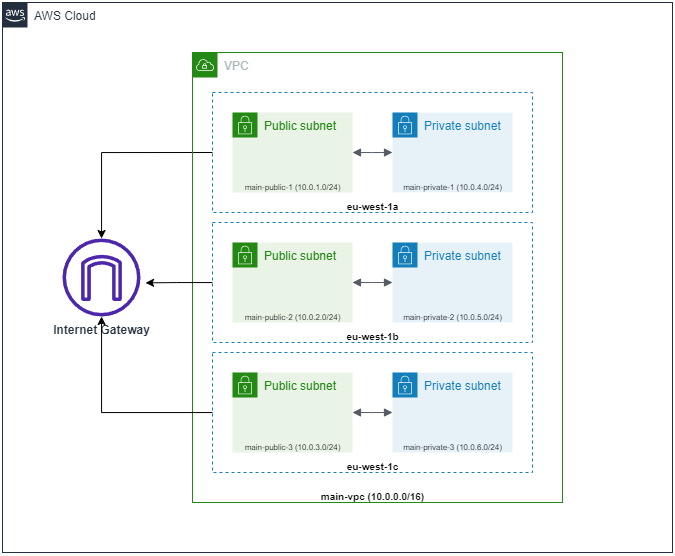

The diagram above was exported from draw.io. Its source (the exported page's mxGraphModel, read from the mxfile embedded in the PNG):
<mxGraphModel dx="1014" dy="579" grid="1" gridSize="10" guides="1" tooltips="1" connect="1" arrows="1" fold="1" page="1" pageScale="1" pageWidth="850" pageHeight="1100" math="0" shadow="0">
  <root>
    <mxCell id="0" />
    <mxCell id="1" parent="0" />
    <mxCell id="g0Vlhe9YZ7hjEKlF3Iju-28" style="edgeStyle=orthogonalEdgeStyle;rounded=0;orthogonalLoop=1;jettySize=auto;html=1;exitX=0;exitY=0.5;exitDx=0;exitDy=0;fontSize=10;" edge="1" parent="1" source="g0Vlhe9YZ7hjEKlF3Iju-6" target="g0Vlhe9YZ7hjEKlF3Iju-26">
      <mxGeometry relative="1" as="geometry" />
    </mxCell>
    <mxCell id="g0Vlhe9YZ7hjEKlF3Iju-6" value="" style="fillColor=none;strokeColor=#147EBA;dashed=1;verticalAlign=top;fontStyle=0;fontColor=#147EBA;" vertex="1" parent="1">
      <mxGeometry x="260" y="100" width="320" height="120" as="geometry" />
    </mxCell>
    <mxCell id="g0Vlhe9YZ7hjEKlF3Iju-2" value="VPC" style="points=[[0,0],[0.25,0],[0.5,0],[0.75,0],[1,0],[1,0.25],[1,0.5],[1,0.75],[1,1],[0.75,1],[0.5,1],[0.25,1],[0,1],[0,0.75],[0,0.5],[0,0.25]];outlineConnect=0;gradientColor=none;html=1;whiteSpace=wrap;fontSize=12;fontStyle=0;container=1;pointerEvents=0;collapsible=0;recursiveResize=0;shape=mxgraph.aws4.group;grIcon=mxgraph.aws4.group_vpc;strokeColor=#248814;fillColor=none;verticalAlign=top;align=left;spacingLeft=30;fontColor=#AAB7B8;dashed=0;" vertex="1" parent="1">
      <mxGeometry x="240" y="60" width="370" height="450" as="geometry" />
    </mxCell>
    <mxCell id="g0Vlhe9YZ7hjEKlF3Iju-3" value="Public subnet" style="points=[[0,0],[0.25,0],[0.5,0],[0.75,0],[1,0],[1,0.25],[1,0.5],[1,0.75],[1,1],[0.75,1],[0.5,1],[0.25,1],[0,1],[0,0.75],[0,0.5],[0,0.25]];outlineConnect=0;gradientColor=none;html=1;whiteSpace=wrap;fontSize=12;fontStyle=0;container=1;pointerEvents=0;collapsible=0;recursiveResize=0;shape=mxgraph.aws4.group;grIcon=mxgraph.aws4.group_security_group;grStroke=0;strokeColor=#248814;fillColor=#E9F3E6;verticalAlign=top;align=left;spacingLeft=30;fontColor=#248814;dashed=0;" vertex="1" parent="g0Vlhe9YZ7hjEKlF3Iju-2">
      <mxGeometry x="40" y="60" width="120" height="80" as="geometry" />
    </mxCell>
    <mxCell id="g0Vlhe9YZ7hjEKlF3Iju-10" value="&lt;font style=&quot;&quot;&gt;&lt;font style=&quot;font-size: 8px; font-weight: normal;&quot;&gt;main-public-1 (10.0.1.0/24)&lt;/font&gt;&lt;br&gt;&lt;/font&gt;" style="text;strokeColor=none;fillColor=none;html=1;fontSize=24;fontStyle=1;verticalAlign=middle;align=center;" vertex="1" parent="g0Vlhe9YZ7hjEKlF3Iju-3">
      <mxGeometry x="10" y="60" width="100" height="20" as="geometry" />
    </mxCell>
    <mxCell id="g0Vlhe9YZ7hjEKlF3Iju-4" value="Private subnet" style="points=[[0,0],[0.25,0],[0.5,0],[0.75,0],[1,0],[1,0.25],[1,0.5],[1,0.75],[1,1],[0.75,1],[0.5,1],[0.25,1],[0,1],[0,0.75],[0,0.5],[0,0.25]];outlineConnect=0;gradientColor=none;html=1;whiteSpace=wrap;fontSize=12;fontStyle=0;container=1;pointerEvents=0;collapsible=0;recursiveResize=0;shape=mxgraph.aws4.group;grIcon=mxgraph.aws4.group_security_group;grStroke=0;strokeColor=#147EBA;fillColor=#E6F2F8;verticalAlign=top;align=left;spacingLeft=30;fontColor=#147EBA;dashed=0;" vertex="1" parent="g0Vlhe9YZ7hjEKlF3Iju-2">
      <mxGeometry x="200" y="60" width="120" height="80" as="geometry" />
    </mxCell>
    <mxCell id="g0Vlhe9YZ7hjEKlF3Iju-5" value="" style="edgeStyle=orthogonalEdgeStyle;html=1;endArrow=block;elbow=vertical;startArrow=block;startFill=1;endFill=1;strokeColor=#545B64;rounded=0;exitX=1;exitY=0.5;exitDx=0;exitDy=0;entryX=0;entryY=0.5;entryDx=0;entryDy=0;" edge="1" parent="g0Vlhe9YZ7hjEKlF3Iju-2" source="g0Vlhe9YZ7hjEKlF3Iju-3" target="g0Vlhe9YZ7hjEKlF3Iju-4">
      <mxGeometry width="100" relative="1" as="geometry">
        <mxPoint x="130" y="200" as="sourcePoint" />
        <mxPoint x="230" y="200" as="targetPoint" />
        <Array as="points">
          <mxPoint x="180" y="100" />
          <mxPoint x="180" y="100" />
        </Array>
      </mxGeometry>
    </mxCell>
    <mxCell id="g0Vlhe9YZ7hjEKlF3Iju-7" value="&lt;font style=&quot;font-size: 10px;&quot;&gt;eu-west-1a&lt;/font&gt;" style="text;strokeColor=none;fillColor=none;html=1;fontSize=24;fontStyle=1;verticalAlign=middle;align=center;" vertex="1" parent="g0Vlhe9YZ7hjEKlF3Iju-2">
      <mxGeometry x="130" y="140" width="100" height="20" as="geometry" />
    </mxCell>
    <mxCell id="g0Vlhe9YZ7hjEKlF3Iju-18" value="" style="fillColor=none;strokeColor=#147EBA;dashed=1;verticalAlign=top;fontStyle=0;fontColor=#147EBA;" vertex="1" parent="g0Vlhe9YZ7hjEKlF3Iju-2">
      <mxGeometry x="20" y="300" width="320" height="120" as="geometry" />
    </mxCell>
    <mxCell id="g0Vlhe9YZ7hjEKlF3Iju-19" value="Public subnet" style="points=[[0,0],[0.25,0],[0.5,0],[0.75,0],[1,0],[1,0.25],[1,0.5],[1,0.75],[1,1],[0.75,1],[0.5,1],[0.25,1],[0,1],[0,0.75],[0,0.5],[0,0.25]];outlineConnect=0;gradientColor=none;html=1;whiteSpace=wrap;fontSize=12;fontStyle=0;container=1;pointerEvents=0;collapsible=0;recursiveResize=0;shape=mxgraph.aws4.group;grIcon=mxgraph.aws4.group_security_group;grStroke=0;strokeColor=#248814;fillColor=#E9F3E6;verticalAlign=top;align=left;spacingLeft=30;fontColor=#248814;dashed=0;" vertex="1" parent="g0Vlhe9YZ7hjEKlF3Iju-2">
      <mxGeometry x="40" y="320" width="120" height="80" as="geometry" />
    </mxCell>
    <mxCell id="g0Vlhe9YZ7hjEKlF3Iju-20" value="&lt;font style=&quot;&quot;&gt;&lt;font style=&quot;font-size: 8px; font-weight: normal;&quot;&gt;main-public-3 (10.0.3.0/24)&lt;/font&gt;&lt;br&gt;&lt;/font&gt;" style="text;strokeColor=none;fillColor=none;html=1;fontSize=24;fontStyle=1;verticalAlign=middle;align=center;" vertex="1" parent="g0Vlhe9YZ7hjEKlF3Iju-19">
      <mxGeometry x="10" y="60" width="100" height="20" as="geometry" />
    </mxCell>
    <mxCell id="g0Vlhe9YZ7hjEKlF3Iju-21" value="Private subnet" style="points=[[0,0],[0.25,0],[0.5,0],[0.75,0],[1,0],[1,0.25],[1,0.5],[1,0.75],[1,1],[0.75,1],[0.5,1],[0.25,1],[0,1],[0,0.75],[0,0.5],[0,0.25]];outlineConnect=0;gradientColor=none;html=1;whiteSpace=wrap;fontSize=12;fontStyle=0;container=1;pointerEvents=0;collapsible=0;recursiveResize=0;shape=mxgraph.aws4.group;grIcon=mxgraph.aws4.group_security_group;grStroke=0;strokeColor=#147EBA;fillColor=#E6F2F8;verticalAlign=top;align=left;spacingLeft=30;fontColor=#147EBA;dashed=0;" vertex="1" parent="g0Vlhe9YZ7hjEKlF3Iju-2">
      <mxGeometry x="200" y="320" width="120" height="80" as="geometry" />
    </mxCell>
    <mxCell id="g0Vlhe9YZ7hjEKlF3Iju-22" value="" style="edgeStyle=orthogonalEdgeStyle;html=1;endArrow=block;elbow=vertical;startArrow=block;startFill=1;endFill=1;strokeColor=#545B64;rounded=0;exitX=1;exitY=0.5;exitDx=0;exitDy=0;entryX=0;entryY=0.5;entryDx=0;entryDy=0;" edge="1" parent="g0Vlhe9YZ7hjEKlF3Iju-2" source="g0Vlhe9YZ7hjEKlF3Iju-19" target="g0Vlhe9YZ7hjEKlF3Iju-21">
      <mxGeometry width="100" relative="1" as="geometry">
        <mxPoint x="-110" y="400" as="sourcePoint" />
        <mxPoint x="-10" y="400" as="targetPoint" />
        <Array as="points">
          <mxPoint x="180" y="360" />
          <mxPoint x="180" y="360" />
        </Array>
      </mxGeometry>
    </mxCell>
    <mxCell id="g0Vlhe9YZ7hjEKlF3Iju-23" value="&lt;font style=&quot;font-size: 10px;&quot;&gt;eu-west-1c&lt;/font&gt;" style="text;strokeColor=none;fillColor=none;html=1;fontSize=24;fontStyle=1;verticalAlign=middle;align=center;" vertex="1" parent="g0Vlhe9YZ7hjEKlF3Iju-2">
      <mxGeometry x="130" y="400" width="100" height="20" as="geometry" />
    </mxCell>
    <mxCell id="g0Vlhe9YZ7hjEKlF3Iju-24" value="&lt;font style=&quot;font-size: 8px; font-weight: normal;&quot;&gt;main-private-3 (10.0.6.0/24)&lt;/font&gt;" style="text;strokeColor=none;fillColor=none;html=1;fontSize=24;fontStyle=1;verticalAlign=middle;align=center;" vertex="1" parent="g0Vlhe9YZ7hjEKlF3Iju-2">
      <mxGeometry x="210" y="380" width="100" height="20" as="geometry" />
    </mxCell>
    <mxCell id="g0Vlhe9YZ7hjEKlF3Iju-25" value="&lt;font style=&quot;font-size: 10px;&quot;&gt;main-vpc (10.0.0.0/16)&lt;/font&gt;" style="text;strokeColor=none;fillColor=none;html=1;fontSize=24;fontStyle=1;verticalAlign=middle;align=center;" vertex="1" parent="g0Vlhe9YZ7hjEKlF3Iju-2">
      <mxGeometry x="130" y="430" width="100" height="20" as="geometry" />
    </mxCell>
    <mxCell id="g0Vlhe9YZ7hjEKlF3Iju-9" value="&lt;font style=&quot;font-size: 8px; font-weight: normal;&quot;&gt;main-private-1 (10.0.4.0/24)&lt;/font&gt;" style="text;strokeColor=none;fillColor=none;html=1;fontSize=24;fontStyle=1;verticalAlign=middle;align=center;" vertex="1" parent="1">
      <mxGeometry x="450" y="180" width="100" height="20" as="geometry" />
    </mxCell>
    <mxCell id="g0Vlhe9YZ7hjEKlF3Iju-29" style="edgeStyle=orthogonalEdgeStyle;rounded=0;orthogonalLoop=1;jettySize=auto;html=1;entryX=1.065;entryY=0.569;entryDx=0;entryDy=0;entryPerimeter=0;fontSize=10;" edge="1" parent="1" source="g0Vlhe9YZ7hjEKlF3Iju-11" target="g0Vlhe9YZ7hjEKlF3Iju-26">
      <mxGeometry relative="1" as="geometry" />
    </mxCell>
    <mxCell id="g0Vlhe9YZ7hjEKlF3Iju-11" value="" style="fillColor=none;strokeColor=#147EBA;dashed=1;verticalAlign=top;fontStyle=0;fontColor=#147EBA;" vertex="1" parent="1">
      <mxGeometry x="260" y="230" width="320" height="120" as="geometry" />
    </mxCell>
    <mxCell id="g0Vlhe9YZ7hjEKlF3Iju-12" value="Public subnet" style="points=[[0,0],[0.25,0],[0.5,0],[0.75,0],[1,0],[1,0.25],[1,0.5],[1,0.75],[1,1],[0.75,1],[0.5,1],[0.25,1],[0,1],[0,0.75],[0,0.5],[0,0.25]];outlineConnect=0;gradientColor=none;html=1;whiteSpace=wrap;fontSize=12;fontStyle=0;container=1;pointerEvents=0;collapsible=0;recursiveResize=0;shape=mxgraph.aws4.group;grIcon=mxgraph.aws4.group_security_group;grStroke=0;strokeColor=#248814;fillColor=#E9F3E6;verticalAlign=top;align=left;spacingLeft=30;fontColor=#248814;dashed=0;" vertex="1" parent="1">
      <mxGeometry x="280" y="250" width="120" height="80" as="geometry" />
    </mxCell>
    <mxCell id="g0Vlhe9YZ7hjEKlF3Iju-13" value="&lt;font style=&quot;&quot;&gt;&lt;font style=&quot;font-size: 8px; font-weight: normal;&quot;&gt;main-public-2 (10.0.2.0/24)&lt;/font&gt;&lt;br&gt;&lt;/font&gt;" style="text;strokeColor=none;fillColor=none;html=1;fontSize=24;fontStyle=1;verticalAlign=middle;align=center;" vertex="1" parent="g0Vlhe9YZ7hjEKlF3Iju-12">
      <mxGeometry x="10" y="60" width="100" height="20" as="geometry" />
    </mxCell>
    <mxCell id="g0Vlhe9YZ7hjEKlF3Iju-14" value="Private subnet" style="points=[[0,0],[0.25,0],[0.5,0],[0.75,0],[1,0],[1,0.25],[1,0.5],[1,0.75],[1,1],[0.75,1],[0.5,1],[0.25,1],[0,1],[0,0.75],[0,0.5],[0,0.25]];outlineConnect=0;gradientColor=none;html=1;whiteSpace=wrap;fontSize=12;fontStyle=0;container=1;pointerEvents=0;collapsible=0;recursiveResize=0;shape=mxgraph.aws4.group;grIcon=mxgraph.aws4.group_security_group;grStroke=0;strokeColor=#147EBA;fillColor=#E6F2F8;verticalAlign=top;align=left;spacingLeft=30;fontColor=#147EBA;dashed=0;" vertex="1" parent="1">
      <mxGeometry x="440" y="250" width="120" height="80" as="geometry" />
    </mxCell>
    <mxCell id="g0Vlhe9YZ7hjEKlF3Iju-15" value="" style="edgeStyle=orthogonalEdgeStyle;html=1;endArrow=block;elbow=vertical;startArrow=block;startFill=1;endFill=1;strokeColor=#545B64;rounded=0;exitX=1;exitY=0.5;exitDx=0;exitDy=0;entryX=0;entryY=0.5;entryDx=0;entryDy=0;" edge="1" parent="1" source="g0Vlhe9YZ7hjEKlF3Iju-12" target="g0Vlhe9YZ7hjEKlF3Iju-14">
      <mxGeometry width="100" relative="1" as="geometry">
        <mxPoint x="130" y="330" as="sourcePoint" />
        <mxPoint x="230" y="330" as="targetPoint" />
        <Array as="points">
          <mxPoint x="420" y="290" />
          <mxPoint x="420" y="290" />
        </Array>
      </mxGeometry>
    </mxCell>
    <mxCell id="g0Vlhe9YZ7hjEKlF3Iju-16" value="&lt;font style=&quot;font-size: 10px;&quot;&gt;eu-west-1b&lt;/font&gt;" style="text;strokeColor=none;fillColor=none;html=1;fontSize=24;fontStyle=1;verticalAlign=middle;align=center;" vertex="1" parent="1">
      <mxGeometry x="370" y="330" width="100" height="20" as="geometry" />
    </mxCell>
    <mxCell id="g0Vlhe9YZ7hjEKlF3Iju-17" value="&lt;font style=&quot;font-size: 8px; font-weight: normal;&quot;&gt;main-private-2 (10.0.5.0/24)&lt;/font&gt;" style="text;strokeColor=none;fillColor=none;html=1;fontSize=24;fontStyle=1;verticalAlign=middle;align=center;" vertex="1" parent="1">
      <mxGeometry x="450" y="310" width="100" height="20" as="geometry" />
    </mxCell>
    <mxCell id="g0Vlhe9YZ7hjEKlF3Iju-26" value="&lt;b&gt;Internet Gateway&lt;/b&gt;" style="sketch=0;outlineConnect=0;fontColor=#232F3E;gradientColor=none;fillColor=#4D27AA;strokeColor=none;dashed=0;verticalLabelPosition=bottom;verticalAlign=top;align=center;html=1;fontSize=12;fontStyle=0;aspect=fixed;pointerEvents=1;shape=mxgraph.aws4.internet_gateway;" vertex="1" parent="1">
      <mxGeometry x="110" y="246" width="78" height="78" as="geometry" />
    </mxCell>
    <mxCell id="g0Vlhe9YZ7hjEKlF3Iju-30" style="edgeStyle=orthogonalEdgeStyle;rounded=0;orthogonalLoop=1;jettySize=auto;html=1;fontSize=10;" edge="1" parent="1" source="g0Vlhe9YZ7hjEKlF3Iju-18" target="g0Vlhe9YZ7hjEKlF3Iju-26">
      <mxGeometry relative="1" as="geometry" />
    </mxCell>
    <mxCell id="g0Vlhe9YZ7hjEKlF3Iju-31" value="AWS Cloud" style="points=[[0,0],[0.25,0],[0.5,0],[0.75,0],[1,0],[1,0.25],[1,0.5],[1,0.75],[1,1],[0.75,1],[0.5,1],[0.25,1],[0,1],[0,0.75],[0,0.5],[0,0.25]];outlineConnect=0;gradientColor=none;html=1;whiteSpace=wrap;fontSize=12;fontStyle=0;container=1;pointerEvents=0;collapsible=0;recursiveResize=0;shape=mxgraph.aws4.group;grIcon=mxgraph.aws4.group_aws_cloud_alt;strokeColor=#232F3E;fillColor=none;verticalAlign=top;align=left;spacingLeft=30;fontColor=#232F3E;dashed=0;" vertex="1" parent="1">
      <mxGeometry x="50" y="10" width="670" height="550" as="geometry" />
    </mxCell>
  </root>
</mxGraphModel>